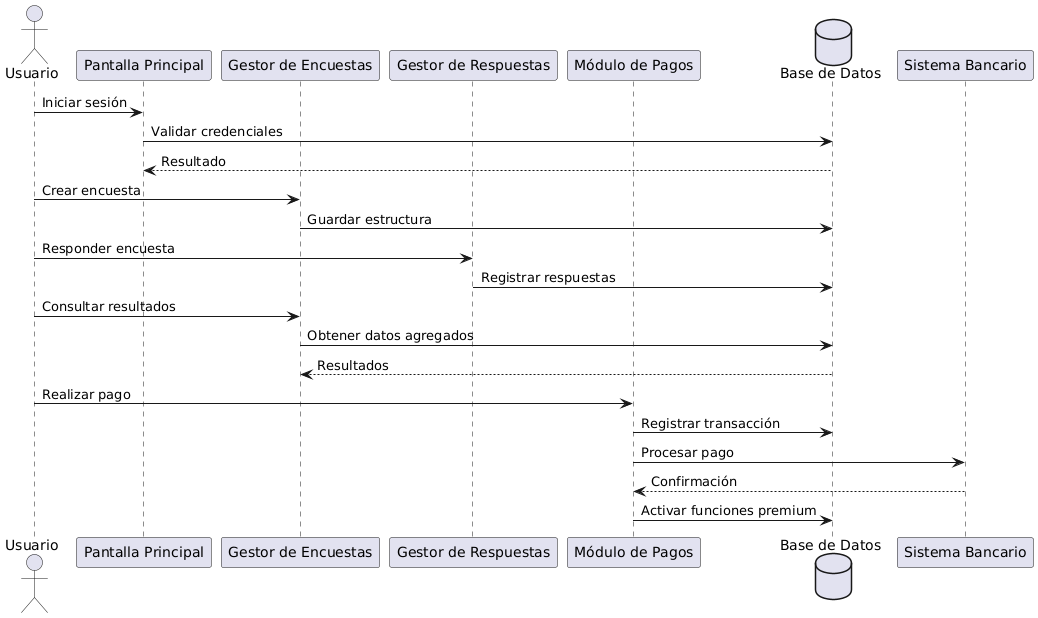

The diagram above was rendered by PlantUML. Its source (embedded in the PNG):
@startuml
actor Usuario as U

participant "Pantalla Principal" as PP
participant "Gestor de Encuestas" as GE
participant "Gestor de Respuestas" as GR
participant "Módulo de Pagos" as MP
database "Base de Datos" as DB

U -> PP : Iniciar sesión
PP -> DB : Validar credenciales
DB --> PP : Resultado

U -> GE : Crear encuesta
GE -> DB : Guardar estructura

U -> GR : Responder encuesta
GR -> DB : Registrar respuestas

U -> GE : Consultar resultados
GE -> DB : Obtener datos agregados
DB --> GE : Resultados

U -> MP : Realizar pago
MP -> DB : Registrar transacción
MP -> "Sistema Bancario" : Procesar pago
"Sistema Bancario" --> MP : Confirmación
MP -> DB : Activar funciones premium
@enduml